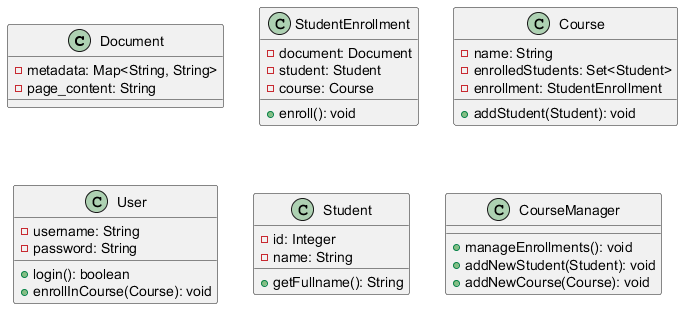

The diagram above was rendered by PlantUML. Its source (embedded in the PNG):
@startuml

class Document {
  - metadata: Map<String, String>
  - page_content: String
}

class StudentEnrollment {
  - document: Document
  - student: Student
  - course: Course
  + enroll(): void
}

class Course {
  - name: String
  - enrolledStudents: Set<Student>
  - enrollment: StudentEnrollment
  + addStudent(Student): void
}

class User {
  - username: String
  - password: String
  + login(): boolean
  + enrollInCourse(Course): void
}

class Student {
  - id: Integer
  - name: String
  + getFullname(): String
}

class CourseManager {
  + manageEnrollments(): void
  + addNewStudent(Student): void
  + addNewCourse(Course): void
}

@enduml